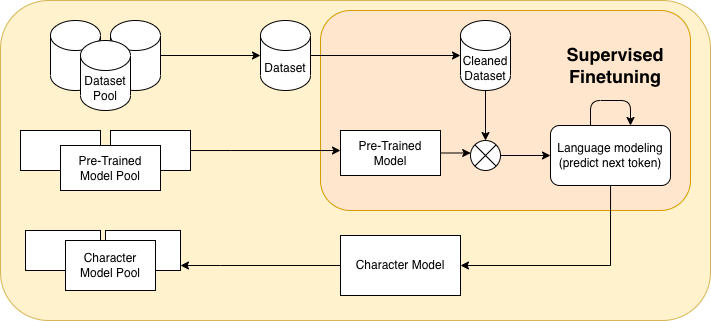

The diagram above was exported from draw.io. Its source (the exported page's mxGraphModel, read from the mxfile embedded in the PNG):
<mxGraphModel dx="819" dy="503" grid="1" gridSize="10" guides="1" tooltips="1" connect="1" arrows="1" fold="1" page="1" pageScale="1" pageWidth="827" pageHeight="1169" math="0" shadow="0">
  <root>
    <mxCell id="0" />
    <mxCell id="1" parent="0" />
    <mxCell id="U7wGae1m99pAjVs5P6hA-1" value="" style="rounded=1;whiteSpace=wrap;html=1;fillColor=#fff2cc;strokeColor=#d6b656;" vertex="1" parent="1">
      <mxGeometry x="80" y="320" width="710" height="320" as="geometry" />
    </mxCell>
    <mxCell id="U7wGae1m99pAjVs5P6hA-46" value="" style="rounded=0;whiteSpace=wrap;html=1;" vertex="1" parent="1">
      <mxGeometry x="105" y="550" width="75" height="40" as="geometry" />
    </mxCell>
    <mxCell id="U7wGae1m99pAjVs5P6hA-45" value="" style="rounded=0;whiteSpace=wrap;html=1;" vertex="1" parent="1">
      <mxGeometry x="185" y="550" width="75" height="40" as="geometry" />
    </mxCell>
    <mxCell id="U7wGae1m99pAjVs5P6hA-36" value="" style="rounded=1;whiteSpace=wrap;html=1;fillColor=#ffe6cc;strokeColor=#d79b00;" vertex="1" parent="1">
      <mxGeometry x="400" y="330" width="370" height="200" as="geometry" />
    </mxCell>
    <mxCell id="U7wGae1m99pAjVs5P6hA-25" value="" style="whiteSpace=wrap;html=1;align=center;" vertex="1" parent="1">
      <mxGeometry x="100" y="450" width="80" height="40" as="geometry" />
    </mxCell>
    <mxCell id="U7wGae1m99pAjVs5P6hA-27" style="edgeStyle=orthogonalEdgeStyle;rounded=0;orthogonalLoop=1;jettySize=auto;html=1;" edge="1" parent="1" source="U7wGae1m99pAjVs5P6hA-24" target="U7wGae1m99pAjVs5P6hA-26">
      <mxGeometry relative="1" as="geometry">
        <Array as="points">
          <mxPoint x="310" y="470" />
          <mxPoint x="310" y="470" />
        </Array>
      </mxGeometry>
    </mxCell>
    <mxCell id="U7wGae1m99pAjVs5P6hA-24" value="" style="whiteSpace=wrap;html=1;align=center;" vertex="1" parent="1">
      <mxGeometry x="190" y="450" width="80" height="40" as="geometry" />
    </mxCell>
    <mxCell id="U7wGae1m99pAjVs5P6hA-5" value="" style="shape=cylinder3;whiteSpace=wrap;html=1;boundedLbl=1;backgroundOutline=1;size=15;" vertex="1" parent="1">
      <mxGeometry x="130" y="340" width="50" height="70" as="geometry" />
    </mxCell>
    <mxCell id="U7wGae1m99pAjVs5P6hA-4" value="" style="shape=cylinder3;whiteSpace=wrap;html=1;boundedLbl=1;backgroundOutline=1;size=15;" vertex="1" parent="1">
      <mxGeometry x="190" y="340" width="50" height="70" as="geometry" />
    </mxCell>
    <mxCell id="U7wGae1m99pAjVs5P6hA-2" value="Dataset&lt;div&gt;Pool&lt;/div&gt;" style="shape=cylinder3;whiteSpace=wrap;html=1;boundedLbl=1;backgroundOutline=1;size=15;" vertex="1" parent="1">
      <mxGeometry x="160" y="360" width="50" height="70" as="geometry" />
    </mxCell>
    <mxCell id="U7wGae1m99pAjVs5P6hA-6" value="" style="endArrow=classic;html=1;rounded=0;" edge="1" parent="1" source="U7wGae1m99pAjVs5P6hA-4" target="U7wGae1m99pAjVs5P6hA-7">
      <mxGeometry width="50" height="50" relative="1" as="geometry">
        <mxPoint x="440" y="520" as="sourcePoint" />
        <mxPoint x="490" y="470" as="targetPoint" />
      </mxGeometry>
    </mxCell>
    <mxCell id="U7wGae1m99pAjVs5P6hA-7" value="Dataset" style="shape=cylinder3;whiteSpace=wrap;html=1;boundedLbl=1;backgroundOutline=1;size=15;" vertex="1" parent="1">
      <mxGeometry x="340" y="340" width="50" height="70" as="geometry" />
    </mxCell>
    <mxCell id="U7wGae1m99pAjVs5P6hA-32" style="edgeStyle=orthogonalEdgeStyle;rounded=0;orthogonalLoop=1;jettySize=auto;html=1;" edge="1" parent="1" source="U7wGae1m99pAjVs5P6hA-9" target="U7wGae1m99pAjVs5P6hA-30">
      <mxGeometry relative="1" as="geometry" />
    </mxCell>
    <mxCell id="U7wGae1m99pAjVs5P6hA-9" value="Cleaned&lt;div&gt;Dataset&lt;/div&gt;" style="shape=cylinder3;whiteSpace=wrap;html=1;boundedLbl=1;backgroundOutline=1;size=15;" vertex="1" parent="1">
      <mxGeometry x="540" y="340" width="50" height="70" as="geometry" />
    </mxCell>
    <mxCell id="U7wGae1m99pAjVs5P6hA-23" value="Pre-Trained Model Pool" style="whiteSpace=wrap;html=1;align=center;" vertex="1" parent="1">
      <mxGeometry x="140" y="465" width="100" height="45" as="geometry" />
    </mxCell>
    <mxCell id="U7wGae1m99pAjVs5P6hA-31" style="edgeStyle=orthogonalEdgeStyle;rounded=0;orthogonalLoop=1;jettySize=auto;html=1;" edge="1" parent="1" source="U7wGae1m99pAjVs5P6hA-26" target="U7wGae1m99pAjVs5P6hA-30">
      <mxGeometry relative="1" as="geometry">
        <Array as="points">
          <mxPoint x="450" y="475" />
          <mxPoint x="450" y="475" />
        </Array>
      </mxGeometry>
    </mxCell>
    <mxCell id="U7wGae1m99pAjVs5P6hA-26" value="Pre-Trained&lt;div&gt;Model&lt;/div&gt;" style="whiteSpace=wrap;html=1;align=center;" vertex="1" parent="1">
      <mxGeometry x="420" y="450" width="100" height="45" as="geometry" />
    </mxCell>
    <mxCell id="U7wGae1m99pAjVs5P6hA-34" style="edgeStyle=orthogonalEdgeStyle;rounded=0;orthogonalLoop=1;jettySize=auto;html=1;" edge="1" parent="1" source="U7wGae1m99pAjVs5P6hA-30" target="U7wGae1m99pAjVs5P6hA-33">
      <mxGeometry relative="1" as="geometry" />
    </mxCell>
    <mxCell id="U7wGae1m99pAjVs5P6hA-30" value="" style="shape=sumEllipse;perimeter=ellipsePerimeter;whiteSpace=wrap;html=1;backgroundOutline=1;" vertex="1" parent="1">
      <mxGeometry x="550" y="460" width="30" height="30" as="geometry" />
    </mxCell>
    <mxCell id="U7wGae1m99pAjVs5P6hA-43" style="edgeStyle=orthogonalEdgeStyle;rounded=0;orthogonalLoop=1;jettySize=auto;html=1;" edge="1" parent="1" source="U7wGae1m99pAjVs5P6hA-33" target="U7wGae1m99pAjVs5P6hA-42">
      <mxGeometry relative="1" as="geometry">
        <Array as="points">
          <mxPoint x="690" y="585" />
        </Array>
      </mxGeometry>
    </mxCell>
    <mxCell id="U7wGae1m99pAjVs5P6hA-33" value="Language modeling (predict next token)" style="rounded=1;whiteSpace=wrap;html=1;direction=west;" vertex="1" parent="1">
      <mxGeometry x="630" y="445" width="120" height="60" as="geometry" />
    </mxCell>
    <mxCell id="U7wGae1m99pAjVs5P6hA-39" value="" style="edgeStyle=orthogonalEdgeStyle;rounded=0;orthogonalLoop=1;jettySize=auto;html=1;" edge="1" parent="1" source="U7wGae1m99pAjVs5P6hA-7" target="U7wGae1m99pAjVs5P6hA-9">
      <mxGeometry relative="1" as="geometry">
        <mxPoint x="400" y="375" as="sourcePoint" />
        <mxPoint x="520" y="375" as="targetPoint" />
      </mxGeometry>
    </mxCell>
    <mxCell id="U7wGae1m99pAjVs5P6hA-41" value="&lt;font style=&quot;font-size: 18px;&quot;&gt;&lt;b&gt;Supervised Finetuning&lt;/b&gt;&lt;/font&gt;" style="text;html=1;align=center;verticalAlign=middle;whiteSpace=wrap;rounded=0;" vertex="1" parent="1">
      <mxGeometry x="620" y="350" width="150" height="70" as="geometry" />
    </mxCell>
    <mxCell id="U7wGae1m99pAjVs5P6hA-47" style="edgeStyle=orthogonalEdgeStyle;rounded=0;orthogonalLoop=1;jettySize=auto;html=1;" edge="1" parent="1" source="U7wGae1m99pAjVs5P6hA-42" target="U7wGae1m99pAjVs5P6hA-45">
      <mxGeometry relative="1" as="geometry">
        <Array as="points">
          <mxPoint x="300" y="585" />
          <mxPoint x="300" y="585" />
        </Array>
      </mxGeometry>
    </mxCell>
    <mxCell id="U7wGae1m99pAjVs5P6hA-42" value="Character Model" style="rounded=0;whiteSpace=wrap;html=1;" vertex="1" parent="1">
      <mxGeometry x="420" y="555" width="120" height="60" as="geometry" />
    </mxCell>
    <mxCell id="U7wGae1m99pAjVs5P6hA-44" value="Character Model Pool" style="rounded=0;whiteSpace=wrap;html=1;" vertex="1" parent="1">
      <mxGeometry x="145" y="560" width="90" height="50" as="geometry" />
    </mxCell>
    <mxCell id="U7wGae1m99pAjVs5P6hA-48" style="edgeStyle=orthogonalEdgeStyle;rounded=1;orthogonalLoop=1;jettySize=auto;html=1;curved=0;" edge="1" parent="1" source="U7wGae1m99pAjVs5P6hA-33" target="U7wGae1m99pAjVs5P6hA-33">
      <mxGeometry relative="1" as="geometry">
        <Array as="points">
          <mxPoint x="670" y="420" />
        </Array>
      </mxGeometry>
    </mxCell>
  </root>
</mxGraphModel>